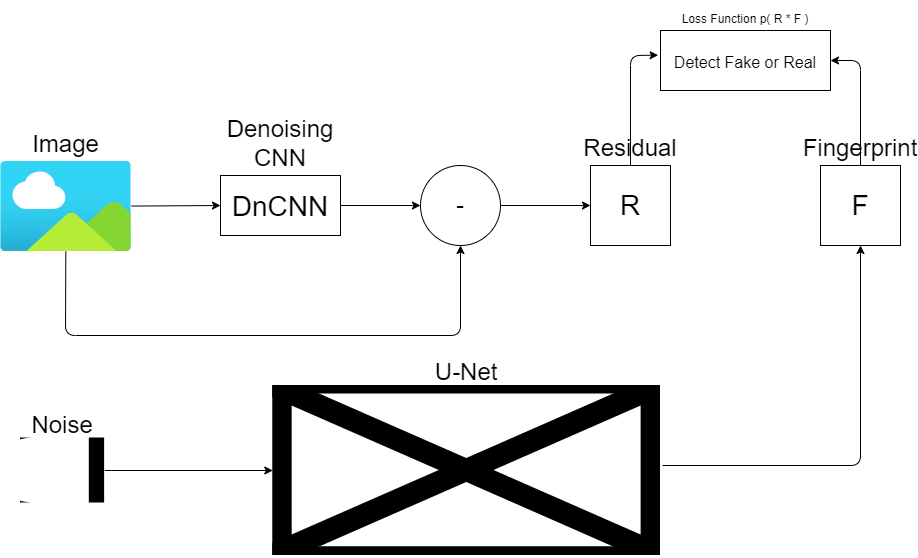

The diagram above was exported from draw.io. Its source (the exported page's mxGraphModel, read from the mxfile embedded in the PNG):
<mxGraphModel dx="569" dy="427" grid="1" gridSize="10" guides="1" tooltips="1" connect="1" arrows="1" fold="1" page="1" pageScale="1" pageWidth="827" pageHeight="1169" math="0" shadow="0">
  <root>
    <mxCell id="0" />
    <mxCell id="1" parent="0" />
    <mxCell id="26" value="&lt;font style=&quot;font-size: 16px;&quot;&gt;Detect Fake or Real&lt;/font&gt;" style="rounded=0;whiteSpace=wrap;html=1;fontSize=24;" parent="1" vertex="1">
      <mxGeometry x="750" y="65" width="170" height="60" as="geometry" />
    </mxCell>
    <mxCell id="3" style="edgeStyle=none;html=1;entryX=0;entryY=0.5;entryDx=0;entryDy=0;" parent="1" source="2" target="4" edge="1">
      <mxGeometry relative="1" as="geometry">
        <mxPoint x="380" y="245" as="targetPoint" />
      </mxGeometry>
    </mxCell>
    <mxCell id="10" style="edgeStyle=none;html=1;entryX=0.5;entryY=1;entryDx=0;entryDy=0;fontSize=24;" parent="1" source="2" target="6" edge="1">
      <mxGeometry relative="1" as="geometry">
        <Array as="points">
          <mxPoint x="155" y="370" />
          <mxPoint x="550" y="370" />
        </Array>
      </mxGeometry>
    </mxCell>
    <mxCell id="2" value="Image" style="aspect=fixed;html=1;points=[];align=center;image;fontSize=24;image=img/lib/azure2/general/Image.svg;labelPosition=center;verticalLabelPosition=top;verticalAlign=bottom;" parent="1" vertex="1">
      <mxGeometry x="90" y="196" width="130.91" height="90" as="geometry" />
    </mxCell>
    <mxCell id="5" style="edgeStyle=none;html=1;entryX=0;entryY=0.5;entryDx=0;entryDy=0;" parent="1" source="4" target="6" edge="1">
      <mxGeometry relative="1" as="geometry">
        <mxPoint x="570" y="240" as="targetPoint" />
      </mxGeometry>
    </mxCell>
    <mxCell id="4" value="Denoising CNN" style="rounded=0;whiteSpace=wrap;html=1;labelPosition=center;verticalLabelPosition=top;align=center;verticalAlign=bottom;fontSize=24;" parent="1" vertex="1">
      <mxGeometry x="310" y="210" width="120" height="60" as="geometry" />
    </mxCell>
    <mxCell id="7" style="edgeStyle=none;html=1;exitX=1;exitY=0.5;exitDx=0;exitDy=0;fontSize=24;entryX=0;entryY=0.5;entryDx=0;entryDy=0;" parent="1" source="6" target="8" edge="1">
      <mxGeometry relative="1" as="geometry">
        <mxPoint x="710" y="244.81818181818176" as="targetPoint" />
      </mxGeometry>
    </mxCell>
    <mxCell id="6" value="&lt;font style=&quot;font-size: 24px;&quot;&gt;-&lt;/font&gt;" style="ellipse;whiteSpace=wrap;html=1;aspect=fixed;" parent="1" vertex="1">
      <mxGeometry x="510" y="200" width="80" height="80" as="geometry" />
    </mxCell>
    <mxCell id="24" style="edgeStyle=none;html=1;entryX=-0.014;entryY=0.411;entryDx=0;entryDy=0;fontSize=24;entryPerimeter=0;" parent="1" source="8" target="26" edge="1">
      <mxGeometry relative="1" as="geometry">
        <Array as="points">
          <mxPoint x="720" y="90" />
        </Array>
      </mxGeometry>
    </mxCell>
    <mxCell id="8" value="Residual" style="rounded=0;whiteSpace=wrap;html=1;labelPosition=center;verticalLabelPosition=top;align=center;verticalAlign=bottom;fontSize=24;" parent="1" vertex="1">
      <mxGeometry x="680" y="200" width="80" height="80" as="geometry" />
    </mxCell>
    <mxCell id="19" style="edgeStyle=none;html=1;fontSize=24;entryX=0.5;entryY=1;entryDx=0;entryDy=0;" parent="1" target="20" edge="1">
      <mxGeometry relative="1" as="geometry">
        <mxPoint x="1140" y="550.0000000000002" as="targetPoint" />
        <mxPoint x="752" y="500" as="sourcePoint" />
        <Array as="points">
          <mxPoint x="950" y="500" />
        </Array>
      </mxGeometry>
    </mxCell>
    <mxCell id="13" value="U-Net" style="shape=image;verticalLabelPosition=top;labelBackgroundColor=default;verticalAlign=bottom;aspect=fixed;imageAspect=0;image=https://miro.medium.com/v2/resize:fit:1400/1*IIhpCi1fCaNZxFaeobfBsA.png;fontSize=24;labelPosition=center;align=center;imageBackground=default;imageBorder=none;strokeWidth=5;" parent="1" vertex="1">
      <mxGeometry x="362.28" y="420" width="387.72" height="170" as="geometry" />
    </mxCell>
    <mxCell id="18" style="edgeStyle=none;html=1;exitX=1;exitY=0.5;exitDx=0;exitDy=0;fontSize=24;startArrow=none;entryX=0;entryY=0.5;entryDx=0;entryDy=0;" parent="1" source="17" target="13" edge="1">
      <mxGeometry relative="1" as="geometry">
        <mxPoint x="410" y="504.9473684210527" as="targetPoint" />
        <mxPoint x="320.0000000000002" y="505" as="sourcePoint" />
      </mxGeometry>
    </mxCell>
    <mxCell id="17" value="Noise" style="shape=image;verticalLabelPosition=top;labelBackgroundColor=default;verticalAlign=bottom;aspect=fixed;imageAspect=0;image=https://miro.medium.com/v2/resize:fit:2000/1*Z0Qc0-ixlMKKs8EnPN3Z-Q.png;clipPath=inset(22.58% 2.33% 22.58% 83%);labelPosition=center;align=center;fontSize=24;" parent="1" vertex="1">
      <mxGeometry x="110" y="472.5" width="84.12" height="65" as="geometry" />
    </mxCell>
    <mxCell id="25" style="edgeStyle=none;html=1;entryX=1;entryY=0.5;entryDx=0;entryDy=0;fontSize=24;" parent="1" source="20" target="26" edge="1">
      <mxGeometry relative="1" as="geometry">
        <Array as="points">
          <mxPoint x="950" y="95" />
        </Array>
      </mxGeometry>
    </mxCell>
    <mxCell id="20" value="Fingerprint" style="whiteSpace=wrap;html=1;aspect=fixed;fontSize=24;labelPosition=center;verticalLabelPosition=top;align=center;verticalAlign=bottom;" parent="1" vertex="1">
      <mxGeometry x="909.9999999999999" y="200" width="80" height="80" as="geometry" />
    </mxCell>
    <mxCell id="23" value="&lt;font style=&quot;font-size: 12px;&quot;&gt;Loss Function p( R * F )&lt;/font&gt;" style="text;html=1;strokeColor=none;fillColor=none;align=center;verticalAlign=middle;whiteSpace=wrap;rounded=0;fontSize=24;" parent="1" vertex="1">
      <mxGeometry x="740.86" y="35" width="188.28" height="30" as="geometry" />
    </mxCell>
    <mxCell id="Uj7amC14rWG_Zc5aXYoU-50" value="DnCNN" style="text;html=1;align=center;verticalAlign=middle;whiteSpace=wrap;rounded=0;fontSize=28;" parent="1" vertex="1">
      <mxGeometry x="340" y="226" width="60" height="30" as="geometry" />
    </mxCell>
    <mxCell id="Uj7amC14rWG_Zc5aXYoU-51" value="R" style="text;html=1;align=center;verticalAlign=middle;whiteSpace=wrap;rounded=0;fontSize=28;" parent="1" vertex="1">
      <mxGeometry x="690" y="225" width="60" height="30" as="geometry" />
    </mxCell>
    <mxCell id="Uj7amC14rWG_Zc5aXYoU-52" value="F" style="text;html=1;align=center;verticalAlign=middle;whiteSpace=wrap;rounded=0;fontSize=28;" parent="1" vertex="1">
      <mxGeometry x="920" y="225" width="60" height="30" as="geometry" />
    </mxCell>
  </root>
</mxGraphModel>